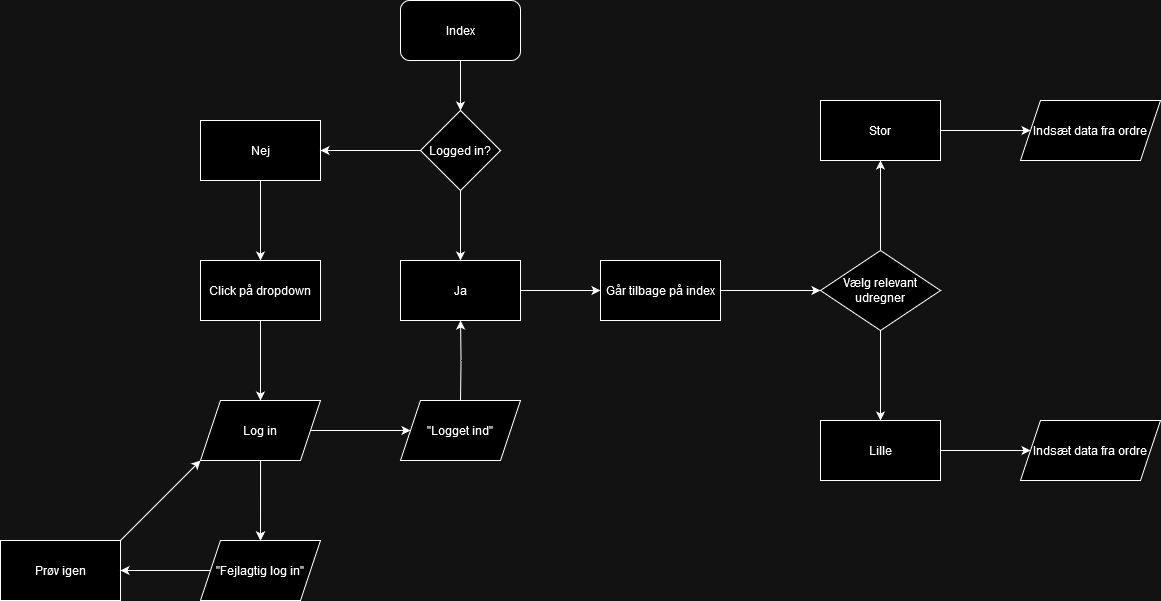

The diagram above was exported from draw.io. Its source (the exported page's mxGraphModel, read from the mxfile embedded in the PNG):
<mxGraphModel dx="1235" dy="624" grid="1" gridSize="10" guides="1" tooltips="1" connect="1" arrows="1" fold="1" page="1" pageScale="1" pageWidth="850" pageHeight="1100" math="0" shadow="0">
  <root>
    <mxCell id="0" />
    <mxCell id="1" parent="0" />
    <mxCell id="iqcrKTQB8jn8iyzdhBo0-51" value="" style="edgeStyle=orthogonalEdgeStyle;rounded=0;orthogonalLoop=1;jettySize=auto;html=1;" edge="1" parent="1" source="iqcrKTQB8jn8iyzdhBo0-1" target="iqcrKTQB8jn8iyzdhBo0-50">
      <mxGeometry relative="1" as="geometry" />
    </mxCell>
    <mxCell id="iqcrKTQB8jn8iyzdhBo0-1" value="&lt;div&gt;Index&lt;/div&gt;" style="rounded=1;whiteSpace=wrap;html=1;" vertex="1" parent="1">
      <mxGeometry x="560" y="110" width="120" height="60" as="geometry" />
    </mxCell>
    <mxCell id="iqcrKTQB8jn8iyzdhBo0-16" value="" style="edgeStyle=orthogonalEdgeStyle;rounded=0;orthogonalLoop=1;jettySize=auto;html=1;" edge="1" parent="1" source="iqcrKTQB8jn8iyzdhBo0-3" target="iqcrKTQB8jn8iyzdhBo0-15">
      <mxGeometry relative="1" as="geometry" />
    </mxCell>
    <mxCell id="iqcrKTQB8jn8iyzdhBo0-3" value="&lt;div&gt;Click på dropdown&lt;/div&gt;" style="rounded=0;whiteSpace=wrap;html=1;" vertex="1" parent="1">
      <mxGeometry x="360" y="370" width="120" height="60" as="geometry" />
    </mxCell>
    <mxCell id="iqcrKTQB8jn8iyzdhBo0-20" value="" style="edgeStyle=orthogonalEdgeStyle;rounded=0;orthogonalLoop=1;jettySize=auto;html=1;" edge="1" parent="1" source="iqcrKTQB8jn8iyzdhBo0-15">
      <mxGeometry relative="1" as="geometry">
        <mxPoint x="420" y="650" as="targetPoint" />
      </mxGeometry>
    </mxCell>
    <mxCell id="iqcrKTQB8jn8iyzdhBo0-59" value="" style="edgeStyle=orthogonalEdgeStyle;rounded=0;orthogonalLoop=1;jettySize=auto;html=1;" edge="1" parent="1" source="iqcrKTQB8jn8iyzdhBo0-15" target="iqcrKTQB8jn8iyzdhBo0-58">
      <mxGeometry relative="1" as="geometry" />
    </mxCell>
    <mxCell id="iqcrKTQB8jn8iyzdhBo0-64" value="" style="edgeStyle=orthogonalEdgeStyle;rounded=0;orthogonalLoop=1;jettySize=auto;html=1;" edge="1" parent="1" source="iqcrKTQB8jn8iyzdhBo0-15" target="iqcrKTQB8jn8iyzdhBo0-63">
      <mxGeometry relative="1" as="geometry" />
    </mxCell>
    <mxCell id="iqcrKTQB8jn8iyzdhBo0-15" value="&lt;div&gt;Log in&lt;/div&gt;" style="shape=parallelogram;perimeter=parallelogramPerimeter;whiteSpace=wrap;html=1;fixedSize=1;rounded=0;" vertex="1" parent="1">
      <mxGeometry x="360" y="510" width="120" height="60" as="geometry" />
    </mxCell>
    <mxCell id="iqcrKTQB8jn8iyzdhBo0-21" value="&lt;div&gt;Prøv igen&lt;/div&gt;" style="whiteSpace=wrap;html=1;rounded=0;" vertex="1" parent="1">
      <mxGeometry x="160" y="650" width="120" height="60" as="geometry" />
    </mxCell>
    <mxCell id="iqcrKTQB8jn8iyzdhBo0-28" value="" style="endArrow=classic;html=1;rounded=0;entryX=0;entryY=1;entryDx=0;entryDy=0;" edge="1" parent="1" target="iqcrKTQB8jn8iyzdhBo0-15">
      <mxGeometry width="50" height="50" relative="1" as="geometry">
        <mxPoint x="280" y="650" as="sourcePoint" />
        <mxPoint x="350" y="570" as="targetPoint" />
      </mxGeometry>
    </mxCell>
    <mxCell id="iqcrKTQB8jn8iyzdhBo0-55" value="" style="edgeStyle=orthogonalEdgeStyle;rounded=0;orthogonalLoop=1;jettySize=auto;html=1;" edge="1" parent="1" target="iqcrKTQB8jn8iyzdhBo0-53">
      <mxGeometry relative="1" as="geometry">
        <mxPoint x="620" y="510" as="sourcePoint" />
      </mxGeometry>
    </mxCell>
    <mxCell id="iqcrKTQB8jn8iyzdhBo0-45" value="" style="edgeStyle=orthogonalEdgeStyle;rounded=0;orthogonalLoop=1;jettySize=auto;html=1;" edge="1" parent="1" source="iqcrKTQB8jn8iyzdhBo0-44" target="iqcrKTQB8jn8iyzdhBo0-3">
      <mxGeometry relative="1" as="geometry" />
    </mxCell>
    <mxCell id="iqcrKTQB8jn8iyzdhBo0-44" value="Nej" style="rounded=0;whiteSpace=wrap;html=1;" vertex="1" parent="1">
      <mxGeometry x="360" y="230" width="120" height="60" as="geometry" />
    </mxCell>
    <mxCell id="iqcrKTQB8jn8iyzdhBo0-52" value="" style="edgeStyle=orthogonalEdgeStyle;rounded=0;orthogonalLoop=1;jettySize=auto;html=1;" edge="1" parent="1" source="iqcrKTQB8jn8iyzdhBo0-50" target="iqcrKTQB8jn8iyzdhBo0-44">
      <mxGeometry relative="1" as="geometry" />
    </mxCell>
    <mxCell id="iqcrKTQB8jn8iyzdhBo0-54" value="" style="edgeStyle=orthogonalEdgeStyle;rounded=0;orthogonalLoop=1;jettySize=auto;html=1;" edge="1" parent="1" source="iqcrKTQB8jn8iyzdhBo0-50" target="iqcrKTQB8jn8iyzdhBo0-53">
      <mxGeometry relative="1" as="geometry" />
    </mxCell>
    <mxCell id="iqcrKTQB8jn8iyzdhBo0-50" value="Logged in?" style="rhombus;whiteSpace=wrap;html=1;" vertex="1" parent="1">
      <mxGeometry x="580" y="220" width="80" height="80" as="geometry" />
    </mxCell>
    <mxCell id="iqcrKTQB8jn8iyzdhBo0-57" value="" style="edgeStyle=orthogonalEdgeStyle;rounded=0;orthogonalLoop=1;jettySize=auto;html=1;" edge="1" parent="1" source="iqcrKTQB8jn8iyzdhBo0-53" target="iqcrKTQB8jn8iyzdhBo0-56">
      <mxGeometry relative="1" as="geometry" />
    </mxCell>
    <mxCell id="iqcrKTQB8jn8iyzdhBo0-53" value="&lt;div&gt;Ja&lt;/div&gt;" style="whiteSpace=wrap;html=1;" vertex="1" parent="1">
      <mxGeometry x="560" y="370" width="120" height="60" as="geometry" />
    </mxCell>
    <mxCell id="iqcrKTQB8jn8iyzdhBo0-68" value="" style="edgeStyle=orthogonalEdgeStyle;rounded=0;orthogonalLoop=1;jettySize=auto;html=1;" edge="1" parent="1" source="iqcrKTQB8jn8iyzdhBo0-56" target="iqcrKTQB8jn8iyzdhBo0-67">
      <mxGeometry relative="1" as="geometry" />
    </mxCell>
    <mxCell id="iqcrKTQB8jn8iyzdhBo0-56" value="Går tilbage på index" style="whiteSpace=wrap;html=1;" vertex="1" parent="1">
      <mxGeometry x="760" y="370" width="120" height="60" as="geometry" />
    </mxCell>
    <mxCell id="iqcrKTQB8jn8iyzdhBo0-62" value="" style="edgeStyle=orthogonalEdgeStyle;rounded=0;orthogonalLoop=1;jettySize=auto;html=1;" edge="1" parent="1" source="iqcrKTQB8jn8iyzdhBo0-58" target="iqcrKTQB8jn8iyzdhBo0-21">
      <mxGeometry relative="1" as="geometry" />
    </mxCell>
    <mxCell id="iqcrKTQB8jn8iyzdhBo0-58" value="&quot;Fejlagtig log in&quot;" style="shape=parallelogram;perimeter=parallelogramPerimeter;whiteSpace=wrap;html=1;fixedSize=1;rounded=0;" vertex="1" parent="1">
      <mxGeometry x="360" y="650" width="120" height="60" as="geometry" />
    </mxCell>
    <mxCell id="iqcrKTQB8jn8iyzdhBo0-63" value="&quot;Logget ind&quot;" style="shape=parallelogram;perimeter=parallelogramPerimeter;whiteSpace=wrap;html=1;fixedSize=1;rounded=0;" vertex="1" parent="1">
      <mxGeometry x="560" y="510" width="120" height="60" as="geometry" />
    </mxCell>
    <mxCell id="iqcrKTQB8jn8iyzdhBo0-70" value="" style="edgeStyle=orthogonalEdgeStyle;rounded=0;orthogonalLoop=1;jettySize=auto;html=1;" edge="1" parent="1" source="iqcrKTQB8jn8iyzdhBo0-67" target="iqcrKTQB8jn8iyzdhBo0-69">
      <mxGeometry relative="1" as="geometry" />
    </mxCell>
    <mxCell id="iqcrKTQB8jn8iyzdhBo0-72" value="" style="edgeStyle=orthogonalEdgeStyle;rounded=0;orthogonalLoop=1;jettySize=auto;html=1;" edge="1" parent="1" source="iqcrKTQB8jn8iyzdhBo0-67" target="iqcrKTQB8jn8iyzdhBo0-71">
      <mxGeometry relative="1" as="geometry" />
    </mxCell>
    <mxCell id="iqcrKTQB8jn8iyzdhBo0-67" value="Vælg relevant udregner" style="rhombus;whiteSpace=wrap;html=1;" vertex="1" parent="1">
      <mxGeometry x="980" y="360" width="120" height="80" as="geometry" />
    </mxCell>
    <mxCell id="iqcrKTQB8jn8iyzdhBo0-76" value="" style="edgeStyle=orthogonalEdgeStyle;rounded=0;orthogonalLoop=1;jettySize=auto;html=1;" edge="1" parent="1" source="iqcrKTQB8jn8iyzdhBo0-69" target="iqcrKTQB8jn8iyzdhBo0-75">
      <mxGeometry relative="1" as="geometry" />
    </mxCell>
    <mxCell id="iqcrKTQB8jn8iyzdhBo0-69" value="Stor" style="whiteSpace=wrap;html=1;" vertex="1" parent="1">
      <mxGeometry x="980" y="210" width="120" height="60" as="geometry" />
    </mxCell>
    <mxCell id="iqcrKTQB8jn8iyzdhBo0-74" value="" style="edgeStyle=orthogonalEdgeStyle;rounded=0;orthogonalLoop=1;jettySize=auto;html=1;" edge="1" parent="1" source="iqcrKTQB8jn8iyzdhBo0-71" target="iqcrKTQB8jn8iyzdhBo0-73">
      <mxGeometry relative="1" as="geometry" />
    </mxCell>
    <mxCell id="iqcrKTQB8jn8iyzdhBo0-71" value="Lille" style="whiteSpace=wrap;html=1;" vertex="1" parent="1">
      <mxGeometry x="980" y="530" width="120" height="60" as="geometry" />
    </mxCell>
    <mxCell id="iqcrKTQB8jn8iyzdhBo0-73" value="Indsæt data fra ordre" style="shape=parallelogram;perimeter=parallelogramPerimeter;whiteSpace=wrap;html=1;fixedSize=1;" vertex="1" parent="1">
      <mxGeometry x="1180" y="530" width="140" height="60" as="geometry" />
    </mxCell>
    <mxCell id="iqcrKTQB8jn8iyzdhBo0-75" value="Indsæt data fra ordre" style="shape=parallelogram;perimeter=parallelogramPerimeter;whiteSpace=wrap;html=1;fixedSize=1;" vertex="1" parent="1">
      <mxGeometry x="1180" y="210" width="140" height="60" as="geometry" />
    </mxCell>
  </root>
</mxGraphModel>